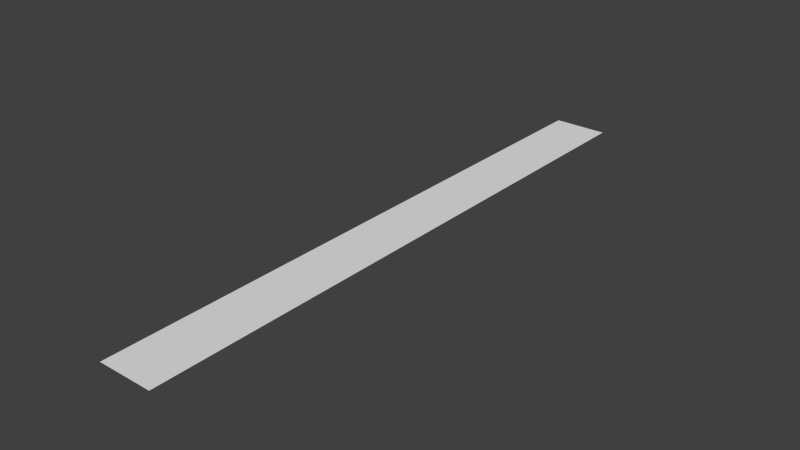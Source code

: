# Source: rain.blend  (saved by Blender 2.69.0; exported with 4.5.12 LTS)
import bpy
from mathutils import Matrix  # noqa: F401  (used for matrix-valued properties, if any)

bpy.ops.wm.read_factory_settings(use_empty=True)
scene = bpy.context.scene
scene.name = 'Scene'

# ---- collections
col_collection_1 = bpy.data.collections.new('Collection 1'); scene.collection.children.link(col_collection_1)

# ---- world
world_world = bpy.data.worlds.new('World'); scene.world = world_world
world_world.color = (0.05088, 0.05088, 0.05088)
world_world.use_sun_shadow = False
world_world.sun_shadow_jitter_overblur = 0.0
world_world.cycles.sampling_method = 'MANUAL'
world_world.cycles.sample_map_resolution = 256

# ---- meshes
me_plane = bpy.data.meshes.new('Plane')
me_plane.from_pydata([(0.5, -8.0, 0.0), (-0.5, -8.0, 0.0), (0.5, 3.0, 0.0), (-0.5, 3.0, 0.0)], [], [(1, 0, 2, 3)])
me_plane.use_remesh_preserve_volume = False
me_plane.use_remesh_preserve_attributes = False
me_plane.use_mirror_vertex_groups = False
me_plane.update()

# ---- objects
ob_rain = bpy.data.objects.new('Rain', me_plane)

# ---- transforms, parenting, visibility, modifiers, constraints
ob_rain.location = (0.0, 0.0, 0.0)
ob_rain.lineart.crease_threshold = 0.0

# ---- collection membership
col_collection_1.objects.link(ob_rain)

# ---- scene / render settings (as saved in the file)
scene.frame_start = 1; scene.frame_end = 250; scene.frame_set(1)
scene.render.engine = 'BLENDER_EEVEE_NEXT'
scene.render.image_settings.compression = 90
scene.render.resolution_percentage = 50
scene.render.dither_intensity = 0.0
scene.cycles.use_denoising = False
scene.cycles.samples = 10
scene.cycles.sampling_pattern = 'TABULATED_SOBOL'
scene.cycles.light_sampling_threshold = 0.0
scene.cycles.use_adaptive_sampling = False
scene.cycles.use_light_tree = False
scene.cycles.blur_glossy = 0.0
scene.cycles.volume_bounces = 1
scene.cycles.pixel_filter_type = 'GAUSSIAN'
scene.cycles.sample_clamp_indirect = 0.0
scene.view_settings.view_transform = 'Standard'
bpy.context.view_layer.update()

# ---- added for rendering (the .blend has no active camera and no usable light): camera, sun
cam_auto = bpy.data.cameras.new('AutoCamera')
cam_auto.lens = 50.0
cam_auto.sensor_width = 36.0
cam_auto.clip_end = 1000.0
ob_auto_camera = bpy.data.objects.new('AutoCamera', cam_auto)
scene.collection.objects.link(ob_auto_camera)
ob_auto_camera.location = (10.2194, -14.7633, 8.17555)
ob_auto_camera.rotation_euler = (1.09748, -7.21219e-08, 0.694738)
scene.camera = ob_auto_camera
light_auto_sun = bpy.data.lights.new('AutoSun', 'SUN')
light_auto_sun.energy = 3.0
light_auto_sun.angle = 0.0523599
ob_auto_sun = bpy.data.objects.new('AutoSun', light_auto_sun)
scene.collection.objects.link(ob_auto_sun)
ob_auto_sun.rotation_euler = (0.872665, 0.174533, 0.523599)
bpy.context.view_layer.update()
